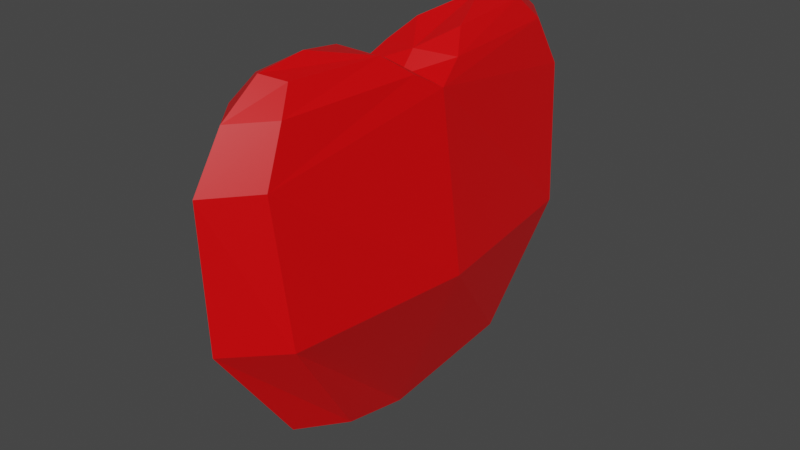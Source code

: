 # Source: heart.blend  (saved by Blender 2.93.20; exported with 4.5.12 LTS)
import bpy
from mathutils import Matrix  # noqa: F401  (used for matrix-valued properties, if any)

bpy.ops.wm.read_factory_settings(use_empty=True)
scene = bpy.context.scene
scene.name = 'Scene'

# ---- collections
col_collection = bpy.data.collections.new('Collection'); scene.collection.children.link(col_collection)

# ---- materials (node trees are filled in below, after node groups)
mat_material = bpy.data.materials.new('Material')
mat_material.alpha_threshold = 0.0
mat_material.use_transparent_shadow = False
mat_material.line_color = (0.0, 0.0, 0.0, 1.0)

# ---- material node trees
mat_material.use_nodes = True; mat_material.node_tree.nodes.clear()
_N = mat_material.node_tree.nodes; _L = mat_material.node_tree.links
n0 = _N.new('ShaderNodeOutputMaterial'); n0.name = 'Material Output'; n0.location = (300, 300)
n1 = _N.new('ShaderNodeBsdfPrincipled'); n1.name = 'Principled BSDF'; n1.location = (10, 300)
n1.distribution = 'GGX'
n1.subsurface_method = 'BURLEY'
n1.inputs[0].default_value = (0.8, 0.0, 0.001522, 1.0)
n1.inputs[2].default_value = 0.4
n1.inputs[3].default_value = 1.45
n1.inputs[27].default_value = (0.0, 0.0, 0.0, 1.0)
n1.inputs[28].default_value = 1.0
_L.new(n1.outputs[0], n0.inputs[0])
n0.is_active_output = True

# ---- world
world_world = bpy.data.worlds.new('World'); scene.world = world_world
world_world.use_nodes = True; world_world.node_tree.nodes.clear()
_N = world_world.node_tree.nodes; _L = world_world.node_tree.links
n0 = _N.new('ShaderNodeOutputWorld'); n0.name = 'World Output'; n0.location = (300, 300)
n1 = _N.new('ShaderNodeBackground'); n1.name = 'Background'; n1.location = (10, 300)
n1.inputs[0].default_value = (0.05088, 0.05088, 0.05088, 1.0)
_L.new(n1.outputs[0], n0.inputs[0])
n0.is_active_output = True
world_world.color = (0.05088, 0.05088, 0.05088)
world_world.use_sun_shadow = False
world_world.sun_shadow_jitter_overblur = 0.0

# ---- meshes
me_cube = bpy.data.meshes.new('Cube')
me_cube.from_pydata([(0.05943, 0.1917, 0.7794), (0.1084, 0.1356, 0.359), (0.05943, -0.1917, 0.7794), (0.1084, -0.1356, 0.359), (-0.05943, 0.1917, 0.7794), (-0.1084, 0.1356, 0.359), (-0.05943, -0.1917, 0.7794), (-0.1084, -0.1356, 0.359), (-4.63e-10, 5.413e-10, 0.2946), (0.08208, -0.06754, 0.775), (-0.08208, -0.06754, 0.775), (0.1554, 0.234, 0.5092), (-0.1554, -0.234, 0.5092), (0.1554, -0.234, 0.5092), (-0.1554, 0.234, 0.5092), (0.2358, 5.413e-10, 0.5092), (-0.2358, 5.413e-10, 0.5092), (-4.63e-10, 0.1886, 0.359), (-4.63e-10, -0.2601, 0.7511), (-4.63e-10, -0.1886, 0.359), (-4.63e-10, 0.2601, 0.7511), (-4.63e-10, -0.02252, 0.7544), (-4.63e-10, 0.2935, 0.5092), (-4.63e-10, -0.2935, 0.5092), (-4.63e-10, -0.3002, 0.6886), (-0.1183, -0.247, 0.6886), (0.08208, 0.06754, 0.775), (0.1183, -0.247, 0.6886), (-0.08208, 0.06754, 0.775), (-4.63e-10, 0.02252, 0.7544), (-0.1611, 5.413e-10, 0.7289), (-0.1183, 0.247, 0.6886), (-4.63e-10, 0.3002, 0.6886), (0.1183, 0.247, 0.6886), (0.1611, 5.413e-10, 0.7289), (-4.63e-10, 5.413e-10, 0.7289), (-0.1352, 0.03752, 0.7511), (-0.09748, 0.2163, 0.7511), (-4.102e-10, 0.2098, 0.7877), (0.09748, 0.2163, 0.7511), (0.1352, 0.03752, 0.7511), (-4.102e-10, 0.1476, 0.795), (-4.102e-10, -0.2098, 0.7877), (-0.09748, -0.2163, 0.7511), (0.1352, -0.03752, 0.7511), (0.09748, -0.2163, 0.7511), (-0.1352, -0.03752, 0.7511), (-4.102e-10, -0.1476, 0.795)], [], [(47, 10, 6, 42), (23, 24, 25, 12), (16, 30, 31, 14), (8, 3, 19), (15, 34, 27, 13), (22, 32, 33, 11), (11, 33, 34, 15), (17, 1, 8), (12, 25, 30, 16), (38, 4, 28, 41), (7, 12, 16, 8), (1, 11, 15, 8), (17, 22, 11, 1), (8, 15, 13, 3), (8, 16, 14, 5), (19, 23, 12, 7), (3, 13, 23, 19), (5, 14, 22, 17), (0, 38, 41, 26), (5, 17, 8), (14, 31, 32, 22), (8, 19, 7), (13, 27, 24, 23), (9, 47, 42, 2), (18, 43, 25, 24), (44, 45, 27, 34), (43, 46, 30, 25), (21, 44, 34, 35), (45, 18, 24, 27), (46, 21, 35, 30), (36, 37, 31, 30), (20, 39, 33, 32), (39, 40, 34, 33), (40, 29, 35, 34), (37, 20, 32, 31), (29, 36, 30, 35), (28, 4, 37, 36), (38, 0, 39, 20), (0, 26, 40, 39), (26, 41, 29, 40), (4, 38, 20, 37), (41, 28, 36, 29), (42, 6, 43, 18), (9, 2, 45, 44), (6, 10, 46, 43), (47, 9, 44, 21), (2, 42, 18, 45), (10, 47, 21, 46)])
_uv = me_cube.uv_layers.new(name='UVMap')
_uv.uv.foreach_set('vector', [0.75, 0.6531, 0.8355, 0.6572, 0.8196, 0.7147, 0.75, 0.7199, 0.5, 0.875, 0.625, 0.875, 0.625, 1.0, 0.5, 1.0, 0.5, 0.125, 0.625, 0.125, 0.625, 0.25, 0.5, 0.25, 0.375, 0.625, 0.375, 0.75, 0.25, 0.75, 0.5, 0.625, 0.625, 0.625, 0.625, 0.75, 0.5, 0.75, 0.5, 0.375, 0.625, 0.375, 0.625, 0.5, 0.5, 0.5, 0.5, 0.5, 0.625, 0.5, 0.625, 0.625, 0.5, 0.625, 0.25, 0.5, 0.375, 0.5, 0.25, 0.625, 0.5, 0.0, 0.625, 0.0, 0.625, 0.125, 0.5, 0.125, 0.75, 0.5301, 0.8196, 0.5353, 0.8355, 0.5928, 0.75, 0.5969, 0.375, 0.0, 0.5, 0.0, 0.5, 0.125, 0.375, 0.125, 0.375, 0.5, 0.5, 0.5, 0.5, 0.625, 0.375, 0.625, 0.375, 0.375, 0.5, 0.375, 0.5, 0.5, 0.375, 0.5, 0.375, 0.625, 0.5, 0.625, 0.5, 0.75, 0.375, 0.75, 0.375, 0.125, 0.5, 0.125, 0.5, 0.25, 0.375, 0.25, 0.375, 0.875, 0.5, 0.875, 0.5, 1.0, 0.375, 1.0, 0.375, 0.75, 0.5, 0.75, 0.5, 0.875, 0.375, 0.875, 0.375, 0.25, 0.5, 0.25, 0.5, 0.375, 0.375, 0.375, 0.6804, 0.5353, 0.75, 0.5301, 0.75, 0.5969, 0.6645, 0.5928, 0.125, 0.5, 0.25, 0.5, 0.125, 0.625, 0.5, 0.25, 0.625, 0.25, 0.625, 0.375, 0.5, 0.375, 0.25, 0.625, 0.25, 0.75, 0.125, 0.75, 0.5, 0.75, 0.625, 0.75, 0.625, 0.875, 0.5, 0.875, 0.6645, 0.6572, 0.75, 0.6531, 0.75, 0.7199, 0.6804, 0.7147, 0.75, 0.7333, 0.8422, 0.7297, 0.875, 0.75, 0.75, 0.75, 0.6451, 0.6435, 0.6578, 0.7297, 0.625, 0.75, 0.625, 0.625, 0.8422, 0.7297, 0.8549, 0.6435, 0.875, 0.625, 0.875, 0.75, 0.75, 0.6406, 0.6451, 0.6435, 0.625, 0.625, 0.75, 0.625, 0.6578, 0.7297, 0.75, 0.7333, 0.75, 0.75, 0.625, 0.75, 0.8549, 0.6435, 0.75, 0.6406, 0.75, 0.625, 0.875, 0.625, 0.8549, 0.6065, 0.8422, 0.5203, 0.875, 0.5, 0.875, 0.625, 0.75, 0.5167, 0.6578, 0.5203, 0.625, 0.5, 0.75, 0.5, 0.6578, 0.5203, 0.6451, 0.6065, 0.625, 0.625, 0.625, 0.5, 0.6451, 0.6065, 0.75, 0.6094, 0.75, 0.625, 0.625, 0.625, 0.8422, 0.5203, 0.75, 0.5167, 0.75, 0.5, 0.875, 0.5, 0.75, 0.6094, 0.8549, 0.6065, 0.875, 0.625, 0.75, 0.625, 0.8355, 0.5928, 0.8196, 0.5353, 0.8422, 0.5203, 0.8549, 0.6065, 0.75, 0.5301, 0.6804, 0.5353, 0.6578, 0.5203, 0.75, 0.5167, 0.6804, 0.5353, 0.6645, 0.5928, 0.6451, 0.6065, 0.6578, 0.5203, 0.6645, 0.5928, 0.75, 0.5969, 0.75, 0.6094, 0.6451, 0.6065, 0.8196, 0.5353, 0.75, 0.5301, 0.75, 0.5167, 0.8422, 0.5203, 0.75, 0.5969, 0.8355, 0.5928, 0.8549, 0.6065, 0.75, 0.6094, 0.75, 0.7199, 0.8196, 0.7147, 0.8422, 0.7297, 0.75, 0.7333, 0.6645, 0.6572, 0.6804, 0.7147, 0.6578, 0.7297, 0.6451, 0.6435, 0.8196, 0.7147, 0.8355, 0.6572, 0.8549, 0.6435, 0.8422, 0.7297, 0.75, 0.6531, 0.6645, 0.6572, 0.6451, 0.6435, 0.75, 0.6406, 0.6804, 0.7147, 0.75, 0.7199, 0.75, 0.7333, 0.6578, 0.7297, 0.8355, 0.6572, 0.75, 0.6531, 0.75, 0.6406, 0.8549, 0.6435])
me_cube.materials.append(mat_material)
me_cube.use_remesh_preserve_volume = False
me_cube.use_remesh_preserve_attributes = False
me_cube.use_mirror_vertex_groups = False
me_cube.update()

# ---- objects
ob_cube = bpy.data.objects.new('Cube', me_cube)

# ---- transforms, parenting, visibility, modifiers, constraints
ob_cube.location = (0.0, 0.0, 0.0)
ob_cube.scale = (0.5104, 1.369, 1.369)
ob_cube.lock_rotations_4d = False
ob_cube.empty_display_type = 'ARROWS'
ob_cube.lineart.crease_threshold = 0.0

# ---- collection membership
col_collection.objects.link(ob_cube)

# ---- scene / render settings (as saved in the file)
scene.frame_start = 1; scene.frame_end = 60; scene.frame_set(25)
scene.render.engine = 'BLENDER_EEVEE_NEXT'
scene.cycles.use_denoising = False
scene.cycles.samples = 128
scene.cycles.sampling_pattern = 'TABULATED_SOBOL'
scene.cycles.use_adaptive_sampling = False
scene.cycles.use_light_tree = False
scene.view_settings.view_transform = 'Filmic'
bpy.context.view_layer.update()

# ---- added for rendering (the .blend has no active camera and no usable light): camera, sun
cam_auto = bpy.data.cameras.new('AutoCamera')
cam_auto.lens = 50.0
cam_auto.sensor_width = 36.0
cam_auto.clip_end = 1000.0
ob_auto_camera = bpy.data.objects.new('AutoCamera', cam_auto)
scene.collection.objects.link(ob_auto_camera)
ob_auto_camera.location = (1.01446, -1.21735, 1.55726)
ob_auto_camera.rotation_euler = (1.09748, -7.21219e-08, 0.694738)
scene.camera = ob_auto_camera
light_auto_sun = bpy.data.lights.new('AutoSun', 'SUN')
light_auto_sun.energy = 3.0
light_auto_sun.angle = 0.0523599
ob_auto_sun = bpy.data.objects.new('AutoSun', light_auto_sun)
scene.collection.objects.link(ob_auto_sun)
ob_auto_sun.rotation_euler = (0.872665, 0.174533, 0.523599)
bpy.context.view_layer.update()
